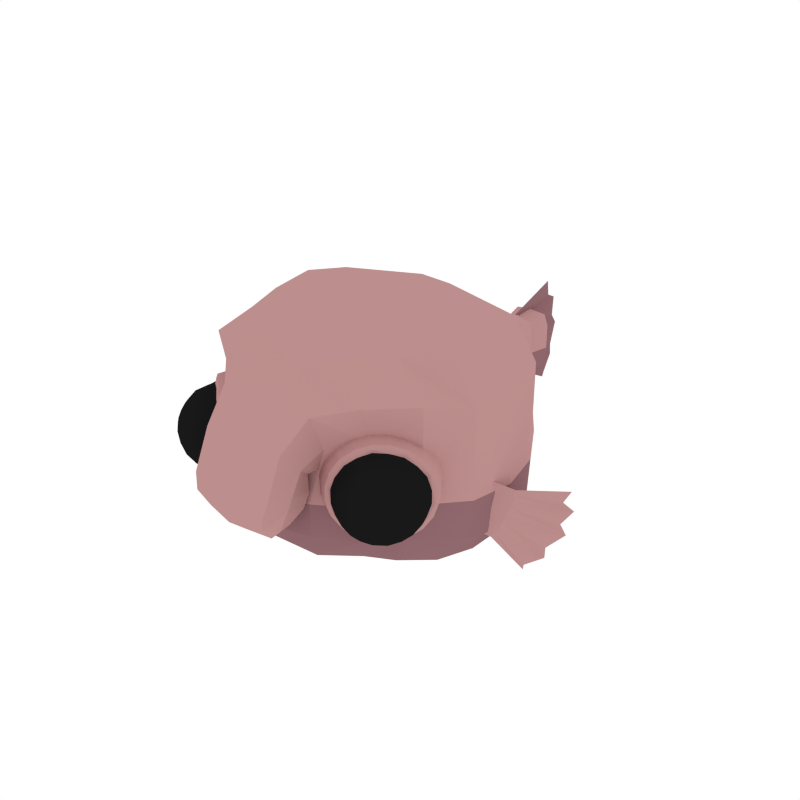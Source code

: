 # Source: Blobfish.blend  (saved by Blender 2.79.0; exported with 4.5.12 LTS)
import bpy
from mathutils import Matrix  # noqa: F401  (used for matrix-valued properties, if any)

bpy.ops.wm.read_factory_settings(use_empty=True)
scene = bpy.context.scene
scene.name = 'Scene'

# ---- collections
col_collection_1 = bpy.data.collections.new('Collection 1'); scene.collection.children.link(col_collection_1)

# ---- materials (node trees are filled in below, after node groups)
mat_blobfish_main = bpy.data.materials.new('Blobfish_Main')
mat_blobfish_main.alpha_threshold = 0.0
mat_blobfish_main.diffuse_color = (0.5029, 0.2703, 0.2649, 1.0)
mat_blobfish_main.roughness = 0.5
mat_blobfish_light = bpy.data.materials.new('Blobfish_Light')
mat_blobfish_light.alpha_threshold = 0.0
mat_blobfish_light.diffuse_color = (0.2794, 0.1424, 0.1571, 1.0)
mat_blobfish_light.roughness = 0.5
mat_blobfish_dark = bpy.data.materials.new('Blobfish_Dark')
mat_blobfish_dark.alpha_threshold = 0.0
mat_blobfish_dark.diffuse_color = (0.1373, 0.07184, 0.07889, 1.0)
mat_blobfish_dark.roughness = 0.5
mat_eyes = bpy.data.materials.new('Eyes')
mat_eyes.alpha_threshold = 0.0
mat_eyes.diffuse_color = (0.009965, 0.009965, 0.009965, 1.0)
mat_eyes.roughness = 0.5

# ---- material node trees

# ---- world
world_world = bpy.data.worlds.new('World'); scene.world = world_world
world_world.color = (1.0, 1.0, 1.0)
world_world.use_sun_shadow = False
world_world.sun_shadow_jitter_overblur = 0.0
world_world.cycles.sampling_method = 'NONE'
world_world.cycles.sample_map_resolution = 256

# ---- meshes
me_cube_026 = bpy.data.meshes.new('Cube.026')
me_cube_026.from_pydata([(0.5337, 1.113, -0.3223), (1.192, -0.4263, 0.6004), (0.7174, -1.121, 0.4553), (0.1423, 1.912, -0.1445), (1.144, 0.3946, 0.5735), (1.144, 0.3946, -0.5706), (0.1423, 1.912, 0.1445), (1.127, -0.4039, -0.5915), (0.5337, 1.113, 0.3223), (0.9195, 0.7794, -0.4732), (0.8581, 0.3705, -0.8911), (0.894, -0.4263, 1.047), (0.8844, -0.9067, -0.4338), (0.6515, -1.115, -0.5854), (0.6899, -1.197, 0.7383), (0.2205, 1.668, -0.189), (0.4003, 1.113, -0.564), (0.4003, 1.113, 0.564), (0.1774, 2.126, -0.1582), (0.1257, 1.914, 0.2529), (0.1257, 1.914, -0.2529), (0.8628, -0.4503, -0.8859), (0.8581, 0.3946, 1.003), (1.228, -0.01583, -0.6111), (0.9195, 0.7794, 0.474), (1.078, -0.9256, 0.7776), (0.4653, -1.322, 0.3886), (0.2205, 1.668, 0.189), (0.1774, 2.126, 0.1582), (1.228, -0.01583, 0.617), (1.144, 0.3946, 0.001485), (0.1423, 1.912, -7.876e-09), (0.7474, -1.077, 0.06899), (1.192, -0.4263, 0.004454), (0.5337, 1.113, 0.0), (0.817, -0.9187, -0.6563), (0.7689, -0.8227, 1.032), (0.6896, 0.7794, -0.8284), (0.6896, 0.7794, 0.8291), (0.4419, -1.443, 0.6886), (0.3786, -1.346, -0.5733), (0.1751, 1.676, -0.3307), (0.1751, 1.676, 0.3307), (0.1555, 2.096, -0.2769), (0.1555, 2.096, 0.2769), (0.9211, -0.03994, -0.9632), (0.9211, -0.01583, 1.078), (0.9195, 0.7794, 0.0003712), (0.9893, -0.8133, 0.07209), (0.3947, -1.314, 0.1833), (0.2205, 1.668, -7.876e-09), (0.1779, 2.129, -7.876e-09), (1.228, -0.01583, 0.002969), (0.4289, -1.531, 0.2877), (0.38, -1.694, 0.45), (0.3704, -1.407, 0.1825), (0.5337, 1.113, -0.1611), (0.1423, 1.912, -0.07227), (1.165, 0.3946, -0.1981), (0.7063, -1.16, -0.105), (1.181, -0.4151, -0.2039), (0.9406, 0.7794, -0.1674), (0.8844, -0.9067, -0.1365), (0.3581, -1.389, -0.09757), (0.2205, 1.668, -0.09449), (0.1776, 2.127, -0.07912), (1.249, -0.01583, -0.2106), (0.2352, 1.333, -0.2556), (0.2352, 1.333, 0.2556), (0.1467, 1.347, -0.4473), (0.1467, 1.347, 0.4473), (0.2352, 1.333, -7.876e-09), (0.2352, 1.333, -0.1278), (0.4352, -1.636, 0.1104), (0.3828, -1.841, 0.1156), (0.3732, -1.402, 0.01863), (0.3581, -1.389, -0.3948), (0.7063, -1.16, -0.4022), (0.35, -1.87, -0.01593), (0.4067, -1.665, -0.01299), (0.3404, -1.432, -0.1205), (0.2801, -1.81, -0.1569), (0.3367, -1.687, -0.2052), (0.2705, -1.516, -0.2497), (0.2542, -1.698, -0.29), (-0.5337, 1.113, -0.3223), (-1.192, -0.4263, 0.6004), (0.0, -1.148, -0.6546), (0.0, -0.4464, -1.043), (0.0, -0.4263, 1.196), (0.0, -1.186, 0.9208), (-0.7174, -1.121, 0.4553), (0.0, 1.896, 0.2891), (0.0, 1.113, -0.6445), (0.0, 1.113, 0.6445), (-0.1423, 1.912, -0.1445), (0.0, 1.896, -0.2891), (0.0, 0.3946, 1.146), (0.0, 0.3705, -1.034), (-1.144, 0.3946, 0.5735), (-1.144, 0.3946, -0.5706), (-0.1423, 1.912, 0.1445), (-1.127, -0.4039, -0.5915), (-0.5337, 1.113, 0.3223), (0.0, 0.7794, -0.9468), (0.0, 0.7794, 0.9475), (-0.9195, 0.7794, -0.4732), (-0.8581, 0.3705, -0.8911), (-0.894, -0.4263, 1.047), (-0.8844, -0.9067, -0.4338), (0.0, -0.853, -0.8351), (0.0, -0.8205, 1.159), (0.0, -1.407, -0.5325), (0.0, -1.481, 0.7713), (-0.6515, -1.115, -0.5854), (-0.6899, -1.197, 0.7383), (0.0, 1.681, -0.3779), (0.0, 1.681, 0.3779), (-0.2205, 1.668, -0.189), (-0.4003, 1.113, -0.564), (-0.4003, 1.113, 0.564), (0.0, 2.045, -0.3165), (0.0, 2.045, 0.3165), (-0.1774, 2.126, -0.1582), (-0.1257, 1.914, 0.2529), (-0.1257, 1.914, -0.2529), (-0.8628, -0.4503, -0.8859), (-0.8581, 0.3946, 1.003), (0.0, -0.01583, 1.231), (0.0, -0.03994, -1.117), (-1.228, -0.01583, -0.6111), (-0.9195, 0.7794, 0.474), (-1.078, -0.9256, 0.7776), (-0.4653, -1.322, 0.3886), (-0.2205, 1.668, 0.189), (-0.1774, 2.126, 0.1582), (0.0, 2.098, -0.2581), (-1.228, -0.01583, 0.617), (-1.144, 0.3946, 0.001485), (-0.1423, 1.912, -7.876e-09), (0.0, 2.129, -0.1607), (-0.7474, -1.077, 0.06899), (0.0, -1.435, -0.002788), (-1.192, -0.4263, 0.004454), (-0.5337, 1.113, 0.0), (-0.817, -0.9187, -0.6563), (-0.7689, -0.8227, 1.032), (-0.6896, 0.7794, -0.8284), (-0.6896, 0.7794, 0.8291), (-0.4419, -1.443, 0.6886), (-0.3786, -1.346, -0.5733), (-0.1751, 1.676, -0.3307), (-0.1751, 1.676, 0.3307), (-0.1555, 2.096, -0.2769), (-0.1555, 2.096, 0.2769), (0.0, 2.132, -0.001393), (0.0, 2.129, 0.1577), (-0.9211, -0.03994, -0.9632), (-0.9211, -0.01583, 1.078), (-0.9195, 0.7794, 0.0003712), (-0.9893, -0.8133, 0.07209), (-0.3947, -1.314, 0.1833), (-0.2205, 1.668, -7.876e-09), (-0.1779, 2.129, -7.876e-09), (0.0, 2.098, 0.2718), (-1.228, -0.01583, 0.002969), (0.0, -1.756, 0.4833), (-0.4289, -1.531, 0.2877), (0.0, -1.422, 0.09173), (-0.38, -1.694, 0.45), (-0.3704, -1.407, 0.1825), (-0.5337, 1.113, -0.1611), (-0.1423, 1.912, -0.07227), (-1.165, 0.3946, -0.1981), (-0.7063, -1.16, -0.105), (0.0, -1.456, -0.09722), (-1.181, -0.4151, -0.2039), (-0.9406, 0.7794, -0.1674), (-0.8844, -0.9067, -0.1365), (-0.3581, -1.389, -0.09757), (-0.2205, 1.668, -0.09449), (-0.1776, 2.127, -0.07912), (0.0, 2.131, -0.08104), (-1.249, -0.01583, -0.2106), (-0.2352, 1.333, -0.2556), (0.0, 1.37, -0.5112), (0.0, 1.37, 0.5112), (-0.2352, 1.333, 0.2556), (-0.1467, 1.347, -0.4473), (-0.1467, 1.347, 0.4473), (-0.2352, 1.333, -7.876e-09), (-0.2352, 1.333, -0.1278), (0.0, -1.912, 0.121), (-0.4352, -1.636, 0.1104), (0.0, -1.383, -0.02388), (-0.3828, -1.841, 0.1156), (-0.3732, -1.402, 0.01863), (-0.3581, -1.389, -0.3948), (0.0, -1.456, -0.3945), (-0.7063, -1.16, -0.4022), (-0.35, -1.87, -0.01593), (0.0, -1.94, -0.009335), (-0.4067, -1.665, -0.01299), (-0.3404, -1.432, -0.1205), (0.0, -1.415, -0.1633), (-0.2801, -1.81, -0.1569), (0.0, -1.88, -0.1588), (-0.3367, -1.687, -0.2052), (-0.2705, -1.516, -0.2497), (0.0, -1.504, -0.2607), (0.0, -1.702, -0.3167), (-0.2542, -1.698, -0.29), (-0.01362, 1.879, -0.2886), (-0.0127, 1.908, -0.1752), (-0.01138, 1.9, 0.006418), (-0.01008, 1.886, 0.1874), (-0.009264, 1.841, 0.3149), (0.01132, 2.359, -0.5305), (0.001395, 2.497, -0.3243), (-0.004546, 2.562, 0.006065), (0.00602, 2.486, 0.3051), (0.01902, 2.34, 0.517), (-0.009672, 1.864, 0.2512), (0.05389, 2.306, 0.3915), (-0.01072, 1.893, 0.09864), (0.04221, 2.417, 0.1389), (-0.01204, 1.904, -0.08441), (0.0398, 2.423, -0.1787), (-0.01317, 1.893, -0.2325), (0.04778, 2.321, -0.448), (1.12, -1.385, 0.1536), (1.223, -1.153, 0.1256), (1.018, -1.465, 0.1323), (1.001, -1.475, 0.00252), (1.092, -1.401, -0.05632), (1.206, -1.023, 0.1181), (0.982, -1.212, 0.4049), (0.6956, -1.436, 0.2144), (0.7429, -1.385, -0.1901), (1.059, -1.13, -0.2496), (1.151, -0.9825, 0.23), (0.853, -1.228, 0.4234), (0.6118, -1.412, 0.1164), (0.7604, -1.28, -0.2668), (1.093, -1.015, -0.1966), (0.9405, -1.148, -0.2954), (0.8894, -1.264, -0.2853), (0.6475, -1.389, -0.105), (0.6674, -1.452, 0.004493), (0.7039, -1.358, 0.3148), (0.8181, -1.343, 0.3704), (1.032, -1.096, 0.384), (1.133, -1.088, 0.3067), (1.178, -0.9666, 0.006778), (1.177, -1.039, -0.09853), (1.121, -1.225, -0.1844), (1.065, -1.338, -0.1649), (0.9517, -1.36, -0.22), (0.8611, -1.434, -0.1612), (0.884, -1.488, -0.04723), (0.7857, -1.501, 0.0334), (0.8031, -1.492, 0.1632), (0.9188, -1.468, 0.2123), (0.9256, -1.398, 0.3191), (1.194, -1.169, -0.09098), (1.212, -1.227, 0.02188), (1.165, -1.345, 0.03708), (1.027, -1.317, 0.3404), (1.121, -1.307, 0.255), (1.178, -1.193, 0.2422), (0.7263, -1.255, -0.2925), (0.591, -1.369, -0.1176), (0.9175, -1.1, -0.3298), (0.5632, -1.399, 0.1279), (0.8279, -1.197, 0.4647), (1.182, -0.898, 0.00699), (1.092, -0.9635, -0.2154), (1.019, -1.043, 0.4274), (1.154, -0.9282, 0.2525), (0.6537, -1.334, 0.3503), (1.057, -0.8803, -0.2443), (0.5694, -1.293, 0.3861), (1.127, -0.8409, 0.2771), (0.6503, -1.205, -0.3301), (0.9765, -0.9683, 0.4719), (0.8633, -1.032, -0.3718), (0.4686, -1.366, 0.1382), (1.158, -0.8073, 0.003521), (0.4995, -1.332, -0.1353), (0.7634, -1.141, 0.5135), (1.071, -1.43, 0.1493), (1.207, -1.178, 0.1844), (1.011, -1.265, 0.377), (1.222, -1.087, 0.1178), (1.163, -1.203, -0.1389), (1.008, -1.478, 0.06826), (0.75, -1.469, 0.1954), (1.047, -1.443, -0.03291), (0.799, -1.417, -0.176), (1.091, -1.182, -0.224), (1.183, -0.9958, 0.1738), (0.9181, -1.217, 0.4215), (0.6474, -1.426, 0.1703), (0.7449, -1.335, -0.2327), (1.076, -1.069, -0.2306), (0.9811, -1.364, 0.331), (1.15, -1.365, 0.09826), (1.158, -1.143, 0.2815), (1.194, -1.103, -0.09283), (1.135, -1.373, -0.01437), (0.7983, -1.504, 0.09829), (0.8691, -1.378, 0.347), (0.9109, -1.404, -0.1921), (0.7256, -1.483, 0.01317), (0.9261, -1.313, -0.2587), (1.14, -1.02, -0.1495), (1.144, -1.031, 0.275), (0.8302, -1.287, 0.403), (0.6323, -1.435, 0.05769), (0.8235, -1.27, -0.2838), (1.077, -0.9774, -0.2032), (0.7321, -1.252, -0.2758), (0.5784, -1.388, 0.1206), (0.8279, -1.198, 0.4381), (1.136, -0.944, 0.2381), (0.9139, -1.108, -0.3097), (1.004, -1.138, -0.2762), (0.9147, -1.209, -0.295), (0.6072, -1.361, -0.1104), (0.695, -1.391, -0.1522), (0.6551, -1.426, -0.04957), (0.6661, -1.328, 0.3292), (0.6974, -1.402, 0.2654), (0.762, -1.353, 0.3476), (1.009, -1.054, 0.4016), (1.008, -1.157, 0.3995), (1.088, -1.091, 0.3476), (1.162, -0.9185, 0.00671), (1.197, -0.9939, 0.06474), (1.182, -1.003, -0.04956), (1.097, -1.281, -0.1783), (1.082, -1.374, -0.1108), (1.008, -1.353, -0.1971), (0.8723, -1.465, -0.1089), (0.9461, -1.486, -0.0225), (0.8325, -1.5, -0.006207), (0.8586, -1.485, 0.1884), (0.9722, -1.471, 0.1721), (0.9232, -1.436, 0.2707), (1.207, -1.197, -0.03823), (1.223, -1.189, 0.07607), (1.192, -1.29, 0.02933), (1.075, -1.315, 0.3027), (1.124, -1.35, 0.2042), (1.155, -1.249, 0.2509), (1.099, -0.9417, -0.2302), (0.7099, -1.251, -0.3121), (0.5366, -1.405, 0.1349), (0.818, -1.19, 0.4932), (1.165, -0.9041, 0.2675), (0.9133, -1.087, -0.3519), (0.566, -1.373, -0.1262), (0.6328, -1.335, 0.3715), (1.021, -1.026, 0.4534), (1.195, -0.872, 0.006349), (0.8192, -1.179, -0.3311), (0.6473, -1.32, -0.2194), (0.5615, -1.397, 0.001838), (1.012, -1.025, -0.2906), (0.5945, -1.378, 0.2482), (0.7338, -1.272, 0.4255), (0.9262, -1.118, 0.466), (1.184, -0.9006, 0.133), (1.151, -0.9192, -0.1133), (1.098, -0.9767, 0.3543), (0.8237, -0.5677, -0.2962), (0.3512, -0.9443, -0.3958), (0.1403, -1.131, 0.1478), (0.4826, -0.8703, 0.5834), (0.9049, -0.522, 0.309), (0.5985, -0.7439, -0.4442), (0.1762, -1.092, -0.1697), (0.2574, -1.046, 0.4355), (0.7299, -0.67, 0.5351), (0.9407, -0.483, -0.008557), (1.123, -0.831, -0.1305), (0.9681, -0.9493, -0.328), (0.5035, -1.342, 0.2722), (0.6587, -1.224, 0.4698), (1.064, -0.895, 0.3905), (1.16, -0.8102, 0.144), (0.7538, -1.12, -0.3732), (0.5623, -1.278, -0.2488), (0.873, -1.053, 0.515), (0.4667, -1.363, -0.002219), (1.091, -1.429, 0.05334), (1.196, -1.085, 0.2124), (0.9247, -1.309, 0.3887), (0.7047, -1.476, 0.1088), (0.8402, -1.356, -0.2406), (1.144, -1.114, -0.1766), (1.035, -1.41, 0.2489), (1.194, -1.278, 0.1452), (1.096, -1.207, 0.3425), (1.225, -1.093, 0.009994), (1.164, -1.295, -0.08353), (0.9053, -1.508, 0.08429), (0.8072, -1.438, 0.2815), (0.985, -1.438, -0.1212), (0.7576, -1.465, -0.08857), (1.016, -1.252, -0.2564), (1.168, -0.9267, 0.1248), (1.136, -0.9442, -0.107), (0.9255, -1.131, 0.4369), (1.087, -0.9979, 0.3318), (0.6145, -1.375, 0.2321), (0.7456, -1.275, 0.399), (0.6643, -1.32, -0.2066), (0.5836, -1.392, 0.001656), (1.006, -1.044, -0.2729), (0.8251, -1.188, -0.3111), (1.197, -0.8748, 0.1404), (1.161, -0.8946, -0.1216), (0.9225, -1.106, 0.4945), (1.105, -0.9557, 0.3757), (0.5698, -1.382, 0.2629), (0.718, -1.269, 0.4514), (0.626, -1.321, -0.2345), (0.5347, -1.402, 0.0008701), (1.013, -1.008, -0.3101), (0.8088, -1.171, -0.3533), (0.943, -0.4864, 0.1545), (0.9002, -0.5105, -0.1641), (0.6097, -0.7682, 0.5851), (0.832, -0.5848, 0.4406), (0.1808, -1.104, 0.3034), (0.361, -0.9664, 0.5327), (0.2491, -1.029, -0.3014), (0.1381, -1.128, -0.01522), (0.7201, -0.6479, -0.3934), (0.4714, -0.846, -0.4458), (-1.101, -1.401, 0.1536), (-1.197, -1.166, 0.1256), (-1.003, -1.485, 0.1323), (-0.9855, -1.495, 0.00252), (-1.074, -1.418, -0.05632), (-1.176, -1.037, 0.1181), (-0.9579, -1.233, 0.4049), (-0.6789, -1.467, 0.2144), (-0.7245, -1.414, -0.1901), (-1.032, -1.148, -0.2496), (-1.119, -0.9982, 0.23), (-0.8295, -1.253, 0.4234), (-0.5943, -1.445, 0.1164), (-0.7386, -1.308, -0.2668), (-1.063, -1.032, -0.1966), (-0.9143, -1.17, -0.2954), (-0.867, -1.288, -0.2853), (-0.6293, -1.421, -0.105), (-0.6513, -1.483, 0.004493), (-0.6846, -1.388, 0.3148), (-0.7983, -1.369, 0.3704), (-1.004, -1.116, 0.384), (-1.105, -1.104, 0.3067), (-1.146, -0.9814, 0.006778), (-1.147, -1.054, -0.09853), (-1.097, -1.242, -0.1844), (-1.045, -1.357, -0.1649), (-0.9323, -1.382, -0.22), (-0.8443, -1.459, -0.1612), (-0.8688, -1.512, -0.04723), (-0.771, -1.529, 0.0334), (-0.7881, -1.518, 0.1632), (-0.903, -1.491, 0.2123), (-0.9075, -1.421, 0.3191), (-1.169, -1.183, -0.09098), (-1.188, -1.24, 0.02188), (-1.145, -1.36, 0.03708), (-1.006, -1.337, 0.3404), (-1.1, -1.323, 0.255), (-1.153, -1.208, 0.2422), (-0.7036, -1.284, -0.2925), (-0.5721, -1.403, -0.1176), (-0.8898, -1.123, -0.3298), (-0.5454, -1.434, 0.1279), (-0.8033, -1.223, 0.4647), (-1.148, -0.9127, 0.00699), (-1.059, -0.9811, -0.2154), (-0.9894, -1.062, 0.4274), (-1.121, -0.9438, 0.2525), (-0.6337, -1.365, 0.3503), (-1.022, -0.899, -0.2443), (-0.5481, -1.327, 0.3861), (-1.091, -0.8574, 0.2771), (-0.6261, -1.236, -0.3301), (-0.9445, -0.9897, 0.4719), (-0.8334, -1.057, -0.3718), (-0.4497, -1.403, 0.1382), (-1.121, -0.8228, 0.003521), (-0.4795, -1.369, -0.1353), (-0.7371, -1.169, 0.5135), (-1.054, -1.448, 0.1493), (-1.181, -1.192, 0.1844), (-0.989, -1.285, 0.377), (-1.194, -1.1, 0.1178), (-1.139, -1.218, -0.1389), (-0.9923, -1.498, 0.06826), (-0.7343, -1.497, 0.1954), (-1.03, -1.462, -0.03291), (-0.7816, -1.444, -0.176), (-1.065, -1.199, -0.224), (-1.152, -1.01, 0.1738), (-0.8942, -1.24, 0.4215), (-0.6304, -1.458, 0.1703), (-0.7249, -1.363, -0.2327), (-1.047, -1.087, -0.2306), (-0.9619, -1.385, 0.331), (-1.131, -1.38, 0.09826), (-1.132, -1.159, 0.2815), (-1.166, -1.117, -0.09283), (-1.116, -1.389, -0.01437), (-0.7837, -1.531, 0.09829), (-0.8504, -1.403, 0.347), (-0.8931, -1.427, -0.1921), (-0.7103, -1.512, 0.01317), (-0.9053, -1.335, -0.2587), (-1.109, -1.036, -0.1495), (-1.114, -1.046, 0.275), (-0.8086, -1.313, 0.403), (-0.6156, -1.467, 0.05769), (-0.8013, -1.296, -0.2838), (-1.045, -0.9955, -0.2032), (-0.7094, -1.281, -0.2758), (-0.5602, -1.422, 0.1206), (-0.8034, -1.224, 0.4381), (-1.103, -0.9602, 0.2381), (-0.8864, -1.131, -0.3097), (-0.9774, -1.159, -0.2762), (-0.8905, -1.233, -0.295), (-0.588, -1.394, -0.1104), (-0.6768, -1.421, -0.1522), (-0.6381, -1.457, -0.04957), (-0.6459, -1.359, 0.3292), (-0.6796, -1.432, 0.2654), (-0.7426, -1.381, 0.3476), (-0.9801, -1.075, 0.4016), (-0.982, -1.177, 0.3995), (-1.06, -1.109, 0.3476), (-1.129, -0.9338, 0.00671), (-1.166, -1.008, 0.06474), (-1.151, -1.017, -0.04956), (-1.075, -1.299, -0.1783), (-1.063, -1.392, -0.1108), (-0.9885, -1.373, -0.1971), (-0.8564, -1.489, -0.1089), (-0.9309, -1.508, -0.0225), (-0.8177, -1.526, -0.006207), (-0.8434, -1.51, 0.1884), (-0.9565, -1.492, 0.1721), (-0.9064, -1.459, 0.2707), (-1.183, -1.211, -0.03823), (-1.198, -1.202, 0.07607), (-1.17, -1.304, 0.02933), (-1.054, -1.333, 0.3027), (-1.104, -1.367, 0.2042), (-1.132, -1.264, 0.2509), (-1.066, -0.9591, -0.2302), (-0.6872, -1.281, -0.3121), (-0.5189, -1.44, 0.1349), (-0.7932, -1.217, 0.4932), (-1.131, -0.9193, 0.2675), (-0.8852, -1.11, -0.3519), (-0.5473, -1.407, -0.1262), (-0.6128, -1.368, 0.3715), (-0.9912, -1.046, 0.4534), (-1.159, -0.8863, 0.006349), (-0.7941, -1.205, -0.3311), (-0.6269, -1.352, -0.2194), (-0.5436, -1.431, 0.001838), (-0.9813, -1.046, -0.2906), (-0.576, -1.411, 0.2482), (-0.7118, -1.301, 0.4255), (-0.899, -1.141, 0.466), (-1.15, -0.9153, 0.133), (-1.117, -0.935, -0.1133), (-1.066, -0.9941, 0.3543), (-0.7731, -0.5818, -0.2581), (-0.3476, -0.9321, -0.3473), (-0.1583, -1.105, 0.1396), (-0.4669, -0.8622, 0.5298), (-0.8469, -0.5386, 0.284), (-0.5702, -0.7459, -0.3906), (-0.1903, -1.069, -0.1448), (-0.264, -1.026, 0.3973), (-0.6895, -0.676, 0.4865), (-0.8788, -0.5027, -0.0004008), (-1.087, -0.8476, -0.1305), (-0.9354, -0.9709, -0.328), (-0.4838, -1.379, 0.2722), (-0.6351, -1.255, 0.4698), (-1.03, -0.9135, 0.3905), (-1.123, -0.8257, 0.144), (-0.7268, -1.149, -0.3732), (-0.5405, -1.313, -0.2488), (-0.8437, -1.078, 0.515), (-0.4477, -1.4, -0.002219), (-1.074, -1.447, 0.05334), (-1.168, -1.099, 0.2124), (-0.9037, -1.332, 0.3887), (-0.6893, -1.506, 0.1088), (-0.8208, -1.382, -0.2406), (-1.116, -1.13, -0.1766), (-1.017, -1.429, 0.2489), (-1.172, -1.292, 0.1452), (-1.072, -1.225, 0.3425), (-1.197, -1.106, 0.009994), (-1.142, -1.311, -0.08353), (-0.8908, -1.532, 0.08429), (-0.7905, -1.464, 0.2815), (-0.9682, -1.459, -0.1212), (-0.7418, -1.494, -0.08857), (-0.993, -1.272, -0.2564), (-1.134, -0.9419, 0.1248), (-1.104, -0.9604, -0.107), (-0.8988, -1.154, 0.4369), (-1.056, -1.016, 0.3318), (-0.5958, -1.408, 0.2321), (-0.7236, -1.303, 0.399), (-0.6439, -1.352, -0.2066), (-0.5655, -1.426, 0.001656), (-0.9765, -1.064, -0.2729), (-0.8003, -1.214, -0.3111), (-1.161, -0.889, 0.1404), (-1.127, -0.91, -0.1216), (-0.895, -1.13, 0.4945), (-1.073, -0.9729, 0.3757), (-0.5514, -1.417, 0.2629), (-0.6958, -1.299, 0.4514), (-0.6056, -1.354, -0.2345), (-0.517, -1.438, 0.0008701), (-0.9825, -1.028, -0.3101), (-0.7834, -1.197, -0.3533), (-0.881, -0.5057, 0.1456), (-0.8422, -0.5284, -0.1397), (-0.5813, -0.7672, 0.5313), (-0.7814, -0.5969, 0.4019), (-0.1949, -1.08, 0.279), (-0.3574, -0.9516, 0.4843), (-0.2558, -1.011, -0.2627), (-0.1561, -1.102, -0.006369), (-0.6798, -0.6564, -0.3451), (-0.4558, -0.8408, -0.3921), (1.202, -0.1912, -0.6464), (1.252, -0.1555, -0.5717), (1.302, -0.1282, -0.4337), (1.348, -0.1045, -0.2938), (1.362, -0.1063, -0.1838), (1.397, 0.009612, -0.9893), (1.524, 0.1268, -0.8809), (1.651, 0.224, -0.6555), (1.705, 0.2298, -0.4076), (1.698, 0.1812, -0.2017), (0.9105, -0.363, -0.4762), (0.9603, -0.3313, -0.3695), (1.009, -0.3056, -0.2292), (1.039, -0.2949, -0.1057), (1.046, -0.2958, -0.05067), (1.032, -0.294, -0.1607), (0.9853, -0.3177, -0.3005), (0.9354, -0.345, -0.4386), (0.8861, -0.3807, -0.5132), (1.355, -0.1054, -0.2388), (1.663, 0.12, -0.2869), (1.325, -0.1161, -0.3624), (1.64, 0.1414, -0.5114), (1.277, -0.1419, -0.5027), (1.549, 0.08984, -0.7504), (1.227, -0.1735, -0.6094), (1.421, -0.01795, -0.9178), (-1.202, -0.1912, -0.6464), (-1.252, -0.1555, -0.5717), (-1.302, -0.1282, -0.4337), (-1.348, -0.1045, -0.2938), (-1.362, -0.1063, -0.1838), (-1.397, 0.009612, -0.9893), (-1.524, 0.1268, -0.8809), (-1.651, 0.224, -0.6555), (-1.705, 0.2298, -0.4076), (-1.698, 0.1812, -0.2017), (-0.9105, -0.363, -0.4762), (-0.9603, -0.3313, -0.3695), (-1.009, -0.3056, -0.2292), (-1.039, -0.2949, -0.1057), (-1.046, -0.2958, -0.05067), (-1.032, -0.294, -0.1607), (-0.9853, -0.3177, -0.3005), (-0.9354, -0.345, -0.4386), (-0.8861, -0.3807, -0.5132), (-1.355, -0.1054, -0.2388), (-1.663, 0.12, -0.2869), (-1.325, -0.1161, -0.3624), (-1.64, 0.1414, -0.5114), (-1.277, -0.1419, -0.5027), (-1.549, 0.08984, -0.7504), (-1.227, -0.1735, -0.6094), (-1.421, -0.01795, -0.9178), (1.118, -0.2366, -0.4361), (1.143, -0.2229, -0.3671), (1.167, -0.2109, -0.2958), (1.094, -0.2503, -0.5052), (1.204, -0.2011, -0.1173), (1.069, -0.2683, -0.5428), (1.044, -0.2859, -0.5798), (1.197, -0.2002, -0.1723), (1.19, -0.1993, -0.2273)], [], [(56, 34, 47, 61), (0, 9, 37, 16), (67, 69, 41, 15), (72, 64, 50, 71), (1, 33, 52, 29), (1, 29, 46, 11), (1, 11, 36, 25), (1, 25, 48, 33), (87, 110, 35, 13), (87, 13, 40, 112), (88, 129, 45, 21), (88, 21, 35, 110), (89, 11, 46, 128), (89, 111, 36, 11), (90, 14, 36, 111), (90, 113, 39, 14), (2, 32, 48, 25), (2, 25, 14), (2, 14, 39, 26), (2, 26, 49, 32), (92, 117, 42, 19), (92, 19, 44, 122), (93, 16, 37, 104), (185, 116, 41, 69), (94, 105, 38, 17), (186, 70, 42, 117), (57, 31, 50, 64), (3, 15, 41, 20), (3, 20, 43, 18), (57, 65, 51, 31), (96, 20, 41, 116), (96, 121, 43, 20), (136, 43, 121), (65, 182, 155, 51), (51, 155, 156, 28), (97, 22, 38, 105), (97, 128, 46, 22), (98, 104, 37, 10), (98, 10, 45, 129), (4, 30, 47, 24), (4, 24, 38, 22), (4, 22, 46, 29), (4, 29, 52, 30), (5, 10, 37, 9), (58, 61, 47, 30), (58, 30, 52, 66), (5, 23, 45, 10), (6, 19, 42, 27), (6, 27, 50, 31), (6, 31, 51, 28), (6, 28, 44, 19), (28, 156, 164, 44), (44, 164, 122), (43, 136, 140, 18), (59, 62, 48, 32), (59, 32, 49, 63), (175, 63, 49, 142), (7, 21, 45, 23), (60, 66, 52, 33), (60, 33, 48, 62), (7, 12, 35, 21), (8, 17, 38, 24), (8, 24, 47, 34), (68, 71, 50, 27), (68, 27, 42, 70), (142, 49, 55, 168), (26, 39, 54, 53), (49, 26, 53, 55), (39, 113, 166, 54), (7, 60, 62, 12), (7, 23, 66, 60), (5, 58, 66, 23), (5, 9, 61, 58), (18, 140, 182, 65), (3, 18, 65, 57), (3, 57, 64, 15), (67, 15, 64, 72), (0, 56, 61, 9), (0, 67, 72, 56), (8, 68, 70, 17), (8, 34, 71, 68), (94, 17, 70, 186), (93, 185, 69, 16), (56, 72, 71, 34), (0, 16, 69, 67), (53, 54, 74, 73), (55, 53, 73, 75), (54, 166, 192, 74), (168, 55, 75, 194), (73, 74, 78, 79), (194, 75, 80, 204), (74, 192, 201, 78), (75, 73, 79, 80), (63, 175, 198, 76), (59, 63, 76, 77), (62, 59, 77, 12), (14, 25, 36), (12, 77, 13, 35), (40, 13, 77, 76), (112, 40, 76, 198), (79, 78, 81, 82), (80, 79, 82, 83), (78, 201, 206, 81), (204, 80, 83, 209), (81, 84, 82), (83, 84, 210, 209), (210, 84, 81, 206), (82, 84, 83), (171, 177, 159, 144), (85, 119, 147, 106), (184, 118, 151, 188), (191, 190, 162, 180), (86, 137, 165, 143), (86, 108, 158, 137), (86, 132, 146, 108), (86, 143, 160, 132), (87, 114, 145, 110), (87, 112, 150, 114), (88, 126, 157, 129), (88, 110, 145, 126), (89, 128, 158, 108), (89, 108, 146, 111), (90, 111, 146, 115), (90, 115, 149, 113), (91, 132, 160, 141), (91, 115, 132), (91, 133, 149, 115), (91, 141, 161, 133), (92, 124, 152, 117), (92, 122, 154, 124), (93, 104, 147, 119), (185, 188, 151, 116), (94, 120, 148, 105), (186, 117, 152, 189), (172, 180, 162, 139), (95, 125, 151, 118), (95, 123, 153, 125), (172, 139, 163, 181), (96, 116, 151, 125), (96, 125, 153, 121), (136, 121, 153), (181, 163, 155, 182), (163, 135, 156, 155), (97, 105, 148, 127), (97, 127, 158, 128), (98, 107, 147, 104), (98, 129, 157, 107), (99, 131, 159, 138), (99, 127, 148, 131), (99, 137, 158, 127), (99, 138, 165, 137), (100, 106, 147, 107), (173, 138, 159, 177), (173, 183, 165, 138), (100, 107, 157, 130), (101, 134, 152, 124), (101, 139, 162, 134), (101, 135, 163, 139), (101, 124, 154, 135), (135, 154, 164, 156), (154, 122, 164), (153, 123, 140, 136), (174, 141, 160, 178), (174, 179, 161, 141), (175, 142, 161, 179), (102, 130, 157, 126), (176, 143, 165, 183), (176, 178, 160, 143), (102, 126, 145, 109), (103, 131, 148, 120), (103, 144, 159, 131), (187, 134, 162, 190), (187, 189, 152, 134), (142, 168, 170, 161), (133, 167, 169, 149), (161, 170, 167, 133), (149, 169, 166, 113), (102, 109, 178, 176), (102, 176, 183, 130), (100, 130, 183, 173), (100, 173, 177, 106), (123, 181, 182, 140), (95, 172, 181, 123), (95, 118, 180, 172), (184, 191, 180, 118), (85, 106, 177, 171), (85, 171, 191, 184), (103, 120, 189, 187), (103, 187, 190, 144), (94, 186, 189, 120), (93, 119, 188, 185), (171, 144, 190, 191), (85, 184, 188, 119), (167, 193, 195, 169), (170, 196, 193, 167), (169, 195, 192, 166), (168, 194, 196, 170), (193, 202, 200, 195), (194, 204, 203, 196), (195, 200, 201, 192), (196, 203, 202, 193), (179, 197, 198, 175), (174, 199, 197, 179), (178, 109, 199, 174), (115, 146, 132), (109, 145, 114, 199), (150, 197, 199, 114), (112, 198, 197, 150), (202, 207, 205, 200), (203, 208, 207, 202), (200, 205, 206, 201), (204, 209, 208, 203), (205, 207, 211), (208, 209, 210, 211), (210, 206, 205, 211), (207, 208, 211), (224, 214, 219, 225), (228, 212, 217, 229), (222, 215, 220, 223), (226, 213, 218, 227), (216, 222, 223, 221), (215, 224, 225, 220), (214, 226, 227, 219), (213, 228, 229, 218), (230, 290, 395, 306), (230, 306, 402, 353), (230, 353, 401, 290), (231, 293, 396, 291), (231, 291, 402, 350), (231, 350, 404, 293), (232, 295, 395, 290), (232, 290, 401, 347), (232, 347, 406, 295), (233, 297, 395, 295), (233, 295, 406, 344), (233, 344, 408, 297), (234, 309, 395, 297), (234, 297, 408, 341), (234, 341, 405, 309), (235, 300, 396, 293), (235, 293, 404, 338), (235, 338, 411, 300), (236, 301, 397, 292), (236, 292, 403, 335), (236, 335, 413, 301), (237, 302, 398, 296), (237, 296, 407, 332), (237, 332, 415, 302), (238, 303, 399, 298), (238, 298, 409, 329), (238, 329, 417, 303), (239, 304, 400, 299), (239, 299, 410, 326), (239, 326, 419, 304), (240, 316, 396, 300), (240, 300, 411, 324), (240, 324, 414, 316), (241, 317, 397, 301), (241, 301, 413, 323), (241, 323, 416, 317), (242, 318, 398, 302), (242, 302, 415, 322), (242, 322, 418, 318), (243, 319, 399, 303), (243, 303, 417, 321), (243, 321, 420, 319), (244, 315, 400, 304), (244, 304, 419, 320), (244, 320, 412, 315), (245, 325, 419, 326), (245, 326, 410, 327), (245, 327, 420, 325), (246, 327, 410, 314), (246, 314, 399, 319), (246, 319, 420, 327), (247, 328, 417, 329), (247, 329, 409, 330), (247, 330, 418, 328), (248, 330, 409, 313), (248, 313, 398, 318), (248, 318, 418, 330), (249, 331, 415, 332), (249, 332, 407, 333), (249, 333, 416, 331), (250, 333, 407, 311), (250, 311, 397, 317), (250, 317, 416, 333), (251, 334, 413, 335), (251, 335, 403, 336), (251, 336, 414, 334), (252, 336, 403, 307), (252, 307, 396, 316), (252, 316, 414, 336), (253, 337, 411, 338), (253, 338, 404, 339), (253, 339, 412, 337), (254, 339, 404, 308), (254, 308, 400, 315), (254, 315, 412, 339), (255, 294, 405, 340), (255, 340, 410, 299), (255, 299, 400, 294), (256, 340, 405, 341), (256, 341, 408, 342), (256, 342, 410, 340), (257, 342, 408, 312), (257, 312, 399, 314), (257, 314, 410, 342), (258, 312, 408, 343), (258, 343, 409, 298), (258, 298, 399, 312), (259, 343, 408, 344), (259, 344, 406, 345), (259, 345, 409, 343), (260, 345, 406, 310), (260, 310, 398, 313), (260, 313, 409, 345), (261, 310, 406, 346), (261, 346, 407, 296), (261, 296, 398, 310), (262, 346, 406, 347), (262, 347, 401, 348), (262, 348, 407, 346), (263, 348, 401, 305), (263, 305, 397, 311), (263, 311, 407, 348), (264, 308, 404, 349), (264, 349, 405, 294), (264, 294, 400, 308), (265, 349, 404, 350), (265, 350, 402, 351), (265, 351, 405, 349), (266, 351, 402, 306), (266, 306, 395, 309), (266, 309, 405, 351), (267, 305, 401, 352), (267, 352, 403, 292), (267, 292, 397, 305), (268, 352, 401, 353), (268, 353, 402, 354), (268, 354, 403, 352), (269, 354, 402, 291), (269, 291, 396, 307), (269, 307, 403, 354), (270, 365, 420, 321), (270, 321, 417, 366), (270, 366, 427, 356), (270, 356, 430, 365), (271, 366, 417, 328), (271, 328, 418, 367), (271, 367, 428, 361), (271, 361, 427, 366), (272, 368, 419, 325), (272, 325, 420, 365), (272, 365, 430, 360), (272, 360, 429, 368), (273, 367, 418, 322), (273, 322, 415, 369), (273, 369, 425, 357), (273, 357, 428, 367), (274, 370, 416, 323), (274, 323, 413, 371), (274, 371, 423, 358), (274, 358, 426, 370), (275, 372, 411, 337), (275, 337, 412, 373), (275, 373, 422, 364), (275, 364, 421, 372), (276, 373, 412, 320), (276, 320, 419, 368), (276, 368, 429, 355), (276, 355, 422, 373), (277, 371, 413, 334), (277, 334, 414, 374), (277, 374, 424, 363), (277, 363, 423, 371), (278, 374, 414, 324), (278, 324, 411, 372), (278, 372, 421, 359), (278, 359, 424, 374), (279, 369, 415, 331), (279, 331, 416, 370), (279, 370, 426, 362), (279, 362, 425, 369), (280, 385, 422, 355), (280, 355, 429, 386), (280, 386, 439, 375), (280, 375, 432, 385), (281, 387, 425, 362), (281, 362, 426, 388), (281, 388, 436, 382), (281, 382, 435, 387), (282, 389, 424, 359), (282, 359, 421, 390), (282, 390, 431, 379), (282, 379, 434, 389), (283, 391, 430, 356), (283, 356, 427, 392), (283, 392, 437, 376), (283, 376, 440, 391), (284, 393, 423, 363), (284, 363, 424, 389), (284, 389, 434, 383), (284, 383, 433, 393), (285, 386, 429, 360), (285, 360, 430, 391), (285, 391, 440, 380), (285, 380, 439, 386), (286, 394, 428, 357), (286, 357, 425, 387), (286, 387, 435, 377), (286, 377, 438, 394), (287, 390, 421, 364), (287, 364, 422, 385), (287, 385, 432, 384), (287, 384, 431, 390), (288, 392, 427, 361), (288, 361, 428, 394), (288, 394, 438, 381), (288, 381, 437, 392), (289, 388, 426, 358), (289, 358, 423, 393), (289, 393, 433, 378), (289, 378, 436, 388), (441, 517, 606, 501), (441, 564, 613, 517), (441, 501, 612, 564), (442, 502, 607, 504), (442, 561, 613, 502), (442, 504, 615, 561), (443, 501, 606, 506), (443, 558, 612, 501), (443, 506, 617, 558), (444, 506, 606, 508), (444, 555, 617, 506), (444, 508, 619, 555), (445, 508, 606, 520), (445, 552, 619, 508), (445, 520, 616, 552), (446, 504, 607, 511), (446, 549, 615, 504), (446, 511, 622, 549), (447, 503, 608, 512), (447, 546, 614, 503), (447, 512, 624, 546), (448, 507, 609, 513), (448, 543, 618, 507), (448, 513, 626, 543), (449, 509, 610, 514), (449, 540, 620, 509), (449, 514, 628, 540), (450, 510, 611, 515), (450, 537, 621, 510), (450, 515, 630, 537), (451, 511, 607, 527), (451, 535, 622, 511), (451, 527, 625, 535), (452, 512, 608, 528), (452, 534, 624, 512), (452, 528, 627, 534), (453, 513, 609, 529), (453, 533, 626, 513), (453, 529, 629, 533), (454, 514, 610, 530), (454, 532, 628, 514), (454, 530, 631, 532), (455, 515, 611, 526), (455, 531, 630, 515), (455, 526, 623, 531), (456, 537, 630, 536), (456, 538, 621, 537), (456, 536, 631, 538), (457, 525, 621, 538), (457, 530, 610, 525), (457, 538, 631, 530), (458, 540, 628, 539), (458, 541, 620, 540), (458, 539, 629, 541), (459, 524, 620, 541), (459, 529, 609, 524), (459, 541, 629, 529), (460, 543, 626, 542), (460, 544, 618, 543), (460, 542, 627, 544), (461, 522, 618, 544), (461, 528, 608, 522), (461, 544, 627, 528), (462, 546, 624, 545), (462, 547, 614, 546), (462, 545, 625, 547), (463, 518, 614, 547), (463, 527, 607, 518), (463, 547, 625, 527), (464, 549, 622, 548), (464, 550, 615, 549), (464, 548, 623, 550), (465, 519, 615, 550), (465, 526, 611, 519), (465, 550, 623, 526), (466, 551, 616, 505), (466, 510, 621, 551), (466, 505, 611, 510), (467, 552, 616, 551), (467, 553, 619, 552), (467, 551, 621, 553), (468, 523, 619, 553), (468, 525, 610, 523), (468, 553, 621, 525), (469, 554, 619, 523), (469, 509, 620, 554), (469, 523, 610, 509), (470, 555, 619, 554), (470, 556, 617, 555), (470, 554, 620, 556), (471, 521, 617, 556), (471, 524, 609, 521), (471, 556, 620, 524), (472, 557, 617, 521), (472, 507, 618, 557), (472, 521, 609, 507), (473, 558, 617, 557), (473, 559, 612, 558), (473, 557, 618, 559), (474, 516, 612, 559), (474, 522, 608, 516), (474, 559, 618, 522), (475, 560, 615, 519), (475, 505, 616, 560), (475, 519, 611, 505), (476, 561, 615, 560), (476, 562, 613, 561), (476, 560, 616, 562), (477, 517, 613, 562), (477, 520, 606, 517), (477, 562, 616, 520), (478, 563, 612, 516), (478, 503, 614, 563), (478, 516, 608, 503), (479, 564, 612, 563), (479, 565, 613, 564), (479, 563, 614, 565), (480, 502, 613, 565), (480, 518, 607, 502), (480, 565, 614, 518), (481, 532, 631, 576), (481, 577, 628, 532), (481, 567, 638, 577), (481, 576, 641, 567), (482, 539, 628, 577), (482, 578, 629, 539), (482, 572, 639, 578), (482, 577, 638, 572), (483, 536, 630, 579), (483, 576, 631, 536), (483, 571, 641, 576), (483, 579, 640, 571), (484, 533, 629, 578), (484, 580, 626, 533), (484, 568, 636, 580), (484, 578, 639, 568), (485, 534, 627, 581), (485, 582, 624, 534), (485, 569, 634, 582), (485, 581, 637, 569), (486, 548, 622, 583), (486, 584, 623, 548), (486, 575, 633, 584), (486, 583, 632, 575), (487, 531, 623, 584), (487, 579, 630, 531), (487, 566, 640, 579), (487, 584, 633, 566), (488, 545, 624, 582), (488, 585, 625, 545), (488, 574, 635, 585), (488, 582, 634, 574), (489, 535, 625, 585), (489, 583, 622, 535), (489, 570, 632, 583), (489, 585, 635, 570), (490, 542, 626, 580), (490, 581, 627, 542), (490, 573, 637, 581), (490, 580, 636, 573), (491, 566, 633, 596), (491, 597, 640, 566), (491, 586, 650, 597), (491, 596, 643, 586), (492, 573, 636, 598), (492, 599, 637, 573), (492, 593, 647, 599), (492, 598, 646, 593), (493, 570, 635, 600), (493, 601, 632, 570), (493, 590, 642, 601), (493, 600, 645, 590), (494, 567, 641, 602), (494, 603, 638, 567), (494, 587, 648, 603), (494, 602, 651, 587), (495, 574, 634, 604), (495, 600, 635, 574), (495, 594, 645, 600), (495, 604, 644, 594), (496, 571, 640, 597), (496, 602, 641, 571), (496, 591, 651, 602), (496, 597, 650, 591), (497, 568, 639, 605), (497, 598, 636, 568), (497, 588, 646, 598), (497, 605, 649, 588), (498, 575, 632, 601), (498, 596, 633, 575), (498, 595, 643, 596), (498, 601, 642, 595), (499, 572, 638, 603), (499, 605, 639, 572), (499, 592, 649, 605), (499, 603, 648, 592), (500, 569, 637, 599), (500, 604, 634, 569), (500, 589, 644, 604), (500, 599, 647, 589), (713, 710, 666, 665), (711, 709, 669, 662), (714, 713, 665, 667), (709, 706, 663, 669), (712, 711, 662, 670), (707, 708, 664, 668), (708, 714, 667, 664), (673, 654, 659, 674), (677, 652, 657, 678), (671, 655, 660, 672), (675, 653, 658, 676), (706, 707, 668, 663), (656, 671, 672, 661), (655, 673, 674, 660), (654, 675, 676, 659), (653, 677, 678, 658), (698, 692, 693, 683), (704, 689, 696, 680), (682, 694, 692, 698), (680, 696, 690, 702), (679, 697, 689, 704), (681, 695, 691, 700), (700, 691, 694, 682), (700, 701, 686, 681), (704, 705, 684, 679), (698, 699, 687, 682), (702, 703, 685, 680), (702, 690, 695, 681), (683, 688, 699, 698), (682, 687, 701, 700), (681, 686, 703, 702), (680, 685, 705, 704), (675, 654, 707, 706), (673, 655, 714, 708), (654, 673, 708, 707), (652, 677, 711, 712), (653, 675, 706, 709), (655, 671, 713, 714), (677, 653, 709, 711), (671, 656, 710, 713)])
me_cube_026.polygons.foreach_set('use_smooth', [0, 0, 0, 0, 0, 0, 0, 0, 0, 0, 0, 0, 0, 0, 0, 0, 0, 0, 0, 0, 0, 0, 0, 0, 0, 0, 0, 0, 0, 0, 0, 0, 0, 0, 0, 0, 0, 0, 0, 0, 0, 0, 0, 0, 0, 0, 0, 0, 0, 0, 0, 0, 0, 0, 0, 0, 0, 0, 0, 0, 0, 0, 0, 0, 0, 0, 0, 0, 0, 0, 0, 0, 0, 0, 0, 0, 0, 0, 0, 0, 0, 0, 0, 0, 0, 0, 0, 0, 0, 0, 0, 0, 0, 0, 0, 0, 0, 0, 0, 0, 0, 0, 0, 0, 0, 0, 0, 0, 0, 0, 0, 0, 0, 0, 0, 0, 0, 0, 0, 0, 0, 0, 0, 0, 0, 0, 0, 0, 0, 0, 0, 0, 0, 0, 0, 0, 0, 0, 0, 0, 0, 0, 0, 0, 0, 0, 0, 0, 0, 0, 0, 0, 0, 0, 0, 0, 0, 0, 0, 0, 0, 0, 0, 0, 0, 0, 0, 0, 0, 0, 0, 0, 0, 0, 0, 0, 0, 0, 0, 0, 0, 0, 0, 0, 0, 0, 0, 0, 0, 0, 0, 0, 0, 0, 0, 0, 0, 0, 0, 0, 0, 0, 0, 0, 0, 0, 0, 0, 0, 0, 0, 0, 0, 0, 0, 0, 0, 0, 0, 0, 0, 0, 0, 0, 1, 1, 1, 1, 1, 1, 1, 1, 1, 1, 1, 1, 1, 1, 1, 1, 1, 1, 1, 1, 1, 1, 1, 1, 1, 1, 1, 1, 1, 1, 1, 1, 1, 1, 1, 1, 1, 1, 1, 1, 1, 1, 1, 1, 1, 1, 1, 1, 1, 1, 1, 1, 1, 1, 1, 1, 1, 1, 1, 1, 1, 1, 1, 1, 1, 1, 1, 1, 1, 1, 1, 1, 1, 1, 1, 1, 1, 1, 1, 1, 1, 1, 1, 1, 1, 1, 1, 1, 1, 1, 1, 1, 1, 1, 1, 1, 1, 1, 1, 1, 1, 1, 1, 1, 1, 1, 1, 1, 1, 1, 1, 1, 1, 1, 1, 1, 1, 1, 1, 1, 0, 0, 0, 0, 0, 0, 0, 0, 0, 0, 0, 0, 0, 0, 0, 0, 0, 0, 0, 0, 0, 0, 0, 0, 0, 0, 0, 0, 0, 0, 0, 0, 0, 0, 0, 0, 0, 0, 0, 0, 0, 0, 0, 0, 0, 0, 0, 0, 0, 0, 0, 0, 0, 0, 0, 0, 0, 0, 0, 0, 0, 0, 0, 0, 0, 0, 0, 0, 0, 0, 0, 0, 0, 0, 0, 0, 0, 0, 0, 0, 1, 1, 1, 1, 1, 1, 1, 1, 1, 1, 1, 1, 1, 1, 1, 1, 1, 1, 1, 1, 1, 1, 1, 1, 1, 1, 1, 1, 1, 1, 1, 1, 1, 1, 1, 1, 1, 1, 1, 1, 1, 1, 1, 1, 1, 1, 1, 1, 1, 1, 1, 1, 1, 1, 1, 1, 1, 1, 1, 1, 1, 1, 1, 1, 1, 1, 1, 1, 1, 1, 1, 1, 1, 1, 1, 1, 1, 1, 1, 1, 1, 1, 1, 1, 1, 1, 1, 1, 1, 1, 1, 1, 1, 1, 1, 1, 1, 1, 1, 1, 1, 1, 1, 1, 1, 1, 1, 1, 1, 1, 1, 1, 1, 1, 1, 1, 1, 1, 1, 1, 0, 0, 0, 0, 0, 0, 0, 0, 0, 0, 0, 0, 0, 0, 0, 0, 0, 0, 0, 0, 0, 0, 0, 0, 0, 0, 0, 0, 0, 0, 0, 0, 0, 0, 0, 0, 0, 0, 0, 0, 0, 0, 0, 0, 0, 0, 0, 0, 0, 0, 0, 0, 0, 0, 0, 0, 0, 0, 0, 0, 0, 0, 0, 0, 0, 0, 0, 0, 0, 0, 0, 0, 0, 0, 0, 0, 0, 0, 0, 0, 0, 0, 0, 0, 0, 0, 0, 0, 0, 0, 0, 0, 0, 0, 0, 0, 0, 0, 0, 0, 0, 0, 0, 0, 0, 0, 0, 0, 0, 0, 0, 0, 0, 0, 0, 0, 0, 0, 0, 0])
me_cube_026.polygons.foreach_set('material_index', [0, 1, 1, 0, 0, 0, 0, 0, 1, 1, 1, 1, 0, 0, 0, 0, 0, 0, 0, 0, 0, 0, 1, 1, 0, 0, 0, 1, 1, 0, 1, 1, 1, 0, 0, 0, 0, 1, 1, 0, 0, 0, 0, 1, 0, 0, 1, 0, 0, 0, 0, 0, 0, 1, 0, 0, 0, 1, 0, 0, 1, 0, 0, 0, 0, 0, 0, 0, 0, 1, 1, 1, 1, 1, 1, 1, 1, 1, 1, 0, 0, 0, 1, 0, 1, 0, 0, 0, 0, 0, 0, 0, 0, 1, 1, 1, 0, 1, 1, 1, 0, 0, 0, 0, 0, 0, 0, 0, 0, 1, 1, 0, 0, 0, 0, 0, 1, 1, 1, 1, 0, 0, 0, 0, 0, 0, 0, 0, 0, 0, 1, 1, 0, 0, 0, 1, 1, 0, 1, 1, 1, 0, 0, 0, 0, 1, 1, 0, 0, 0, 0, 1, 0, 0, 1, 0, 0, 0, 0, 0, 0, 1, 0, 0, 0, 1, 0, 0, 1, 0, 0, 0, 0, 0, 0, 0, 0, 1, 1, 1, 1, 1, 1, 1, 1, 1, 1, 0, 0, 0, 1, 0, 1, 0, 0, 0, 0, 0, 0, 0, 0, 1, 1, 1, 0, 1, 1, 1, 0, 0, 0, 0, 0, 0, 0, 0, 1, 1, 1, 1, 1, 1, 1, 1, 3, 3, 3, 3, 3, 3, 3, 3, 3, 3, 3, 3, 3, 3, 3, 3, 3, 3, 3, 3, 3, 3, 3, 3, 3, 3, 3, 3, 3, 3, 3, 3, 3, 3, 3, 3, 3, 3, 3, 3, 3, 3, 3, 3, 3, 3, 3, 3, 3, 3, 3, 3, 3, 3, 3, 3, 3, 3, 3, 3, 3, 3, 3, 3, 3, 3, 3, 3, 3, 3, 3, 3, 3, 3, 3, 3, 3, 3, 3, 3, 3, 3, 3, 3, 3, 3, 3, 3, 3, 3, 3, 3, 3, 3, 3, 3, 3, 3, 3, 3, 3, 3, 3, 3, 3, 3, 3, 3, 3, 3, 3, 3, 3, 3, 3, 3, 3, 3, 3, 3, 0, 0, 0, 0, 0, 0, 0, 0, 0, 0, 0, 0, 0, 0, 0, 0, 0, 0, 0, 0, 0, 0, 0, 0, 0, 0, 0, 0, 0, 0, 0, 0, 0, 0, 0, 0, 0, 0, 0, 0, 0, 0, 0, 0, 0, 0, 0, 0, 0, 0, 0, 0, 0, 0, 0, 0, 0, 0, 0, 0, 0, 0, 0, 0, 0, 0, 0, 0, 0, 0, 0, 0, 0, 0, 0, 0, 0, 0, 0, 0, 3, 3, 3, 3, 3, 3, 3, 3, 3, 3, 3, 3, 3, 3, 3, 3, 3, 3, 3, 3, 3, 3, 3, 3, 3, 3, 3, 3, 3, 3, 3, 3, 3, 3, 3, 3, 3, 3, 3, 3, 3, 3, 3, 3, 3, 3, 3, 3, 3, 3, 3, 3, 3, 3, 3, 3, 3, 3, 3, 3, 3, 3, 3, 3, 3, 3, 3, 3, 3, 3, 3, 3, 3, 3, 3, 3, 3, 3, 3, 3, 3, 3, 3, 3, 3, 3, 3, 3, 3, 3, 3, 3, 3, 3, 3, 3, 3, 3, 3, 3, 3, 3, 3, 3, 3, 3, 3, 3, 3, 3, 3, 3, 3, 3, 3, 3, 3, 3, 3, 3, 0, 0, 0, 0, 0, 0, 0, 0, 0, 0, 0, 0, 0, 0, 0, 0, 0, 0, 0, 0, 0, 0, 0, 0, 0, 0, 0, 0, 0, 0, 0, 0, 0, 0, 0, 0, 0, 0, 0, 0, 0, 0, 0, 0, 0, 0, 0, 0, 0, 0, 0, 0, 0, 0, 0, 0, 0, 0, 0, 0, 0, 0, 0, 0, 0, 0, 0, 0, 0, 0, 0, 0, 0, 0, 0, 0, 0, 0, 0, 0, 0, 0, 0, 0, 0, 0, 0, 0, 0, 0, 0, 0, 0, 0, 0, 0, 0, 0, 0, 0, 0, 0, 0, 0, 0, 0, 0, 0, 0, 0, 0, 0, 0, 0, 0, 0, 0, 0, 0, 0])
me_cube_026.materials.append(mat_blobfish_main)
me_cube_026.materials.append(mat_blobfish_light)
me_cube_026.materials.append(mat_blobfish_dark)
me_cube_026.materials.append(mat_eyes)
me_cube_026.use_remesh_preserve_volume = False
me_cube_026.use_remesh_preserve_attributes = False
me_cube_026.use_mirror_vertex_groups = False
me_cube_026.update()
arm_armature = bpy.data.armatures.new('Armature')  # bones are not reproduced

# ---- objects
ob_fish_armature = bpy.data.objects.new('Fish_Armature', arm_armature)
ob_blobfish = bpy.data.objects.new('Blobfish', me_cube_026)

# ---- transforms, parenting, visibility, modifiers, constraints
ob_fish_armature.location = (0.0, 0.0, 0.0)
ob_fish_armature.lineart.crease_threshold = 0.0
ob_blobfish.parent = ob_fish_armature
ob_blobfish.location = (0.0, 0.0, 0.0)
ob_blobfish.lineart.crease_threshold = 0.0
_vg = ob_blobfish.vertex_groups.new(name='Main1')
for _i, _w in zip([1, 2, 4, 5, 7, 9, 10, 11, 12, 13, 14, 21, 22, 23, 24, 25, 26, 29, 30, 32, 33, 35, 36, 37, 38, 39, 40, 45, 46, 47, 48, 49, 52, 53, 54, 55, 58, 59, 60, 61, 62, 63, 66, 73, 74, 75, 76, 77, 78, 79, 80, 81, 82, 83, 84, 86, 87, 88, 89, 90, 91, 97, 98, 99, 100, 102, 104, 105, 106, 107, 108, 109, 110, 111, 112, 113, 114, 115, 126, 127, 128, 129, 130, 131, 132, 133, 137, 138, 141, 142, 143, 145, 146, 147, 148, 149, 150, 157, 158, 159, 160, 161, 165, 166, 167, 168, 169, 170, 173, 174, 175, 176, 177, 178, 179, 183, 192, 193, 194, 195, 196, 197, 198, 199, 200, 201, 202, 203, 204, 205, 206, 207, 208, 209, 210, 211, 230, 231, 232, 233, 234, 235, 236, 237, 238, 239, 240, 241, 242, 243, 244, 245, 246, 247, 248, 249, 250, 251, 252, 253, 254, 255, 256, 257, 258, 259, 260, 261, 262, 263, 264, 265, 266, 267, 268, 269, 270, 271, 272, 273, 274, 275, 276, 277, 278, 279, 280, 281, 282, 283, 284, 285, 286, 287, 288, 289, 290, 291, 292, 293, 294, 295, 296, 297, 298, 299, 300, 301, 302, 303, 304, 305, 306, 307, 308, 309, 310, 311, 312, 313, 314, 315, 316, 317, 318, 319, 320, 321, 322, 323, 324, 325, 326, 327, 328, 329, 330, 331, 332, 333, 334, 335, 336, 337, 338, 339, 340, 341, 342, 343, 344, 345, 346, 347, 348, 349, 350, 351, 352, 353, 354, 355, 356, 357, 358, 359, 360, 361, 362, 363, 364, 365, 366, 367, 368, 369, 370, 371, 372, 373, 374, 375, 376, 377, 378, 379, 380, 381, 382, 383, 384, 385, 386, 387, 388, 389, 390, 391, 392, 393, 394, 395, 396, 397, 398, 399, 400, 401, 402, 403, 404, 405, 406, 407, 408, 409, 410, 411, 412, 413, 414, 415, 416, 417, 418, 419, 420, 421, 422, 423, 424, 425, 426, 427, 428, 429, 430, 431, 432, 433, 434, 435, 436, 437, 438, 439, 440, 441, 442, 443, 444, 445, 446, 447, 448, 449, 450, 451, 452, 453, 454, 455, 456, 457, 458, 459, 460, 461, 462, 463, 464, 465, 466, 467, 468, 469, 470, 471, 472, 473, 474, 475, 476, 477, 478, 479, 480, 481, 482, 483, 484, 485, 486, 487, 488, 489, 490, 491, 492, 493, 494, 495, 496, 497, 498, 499, 500, 501, 502, 503, 504, 505, 506, 507, 508, 509, 510, 511, 512, 513, 514, 515, 516, 517, 518, 519, 520, 521, 522, 523, 524, 525, 526, 527, 528, 529, 530, 531, 532, 533, 534, 535, 536, 537, 538, 539, 540, 541, 542, 543, 544, 545, 546, 547, 548, 549, 550, 551, 552, 553, 554, 555, 556, 557, 558, 559, 560, 561, 562, 563, 564, 565, 566, 567, 568, 569, 570, 571, 572, 573, 574, 575, 576, 577, 578, 579, 580, 581, 582, 583, 584, 585, 586, 587, 588, 589, 590, 591, 592, 593, 594, 595, 596, 597, 598, 599, 600, 601, 602, 603, 604, 605, 606, 607, 608, 609, 610, 611, 612, 613, 614, 615, 616, 617, 618, 619, 620, 621, 622, 623, 624, 625, 626, 627, 628, 629, 630, 631, 632, 633, 634, 635, 636, 637, 638, 639, 640, 641, 642, 643, 644, 645, 646, 647, 648, 649, 650, 651], [0.2315, 0.6012, 0.07544, 0.06536, 0.2038, 0.0171, 0.06775, 0.2871, 0.5141, 0.6615, 0.6961, 0.2282, 0.08766, 0.1162, 0.02766, 0.4754, 0.836, 0.1339, 0.06249, 0.6726, 0.2115, 0.5104, 0.5384, 0.01865, 0.03722, 0.847, 0.7978, 0.1232, 0.1578, 0.01062, 0.3973, 0.892, 0.1161, 0.9291, 0.9403, 0.9221, 0.06268, 0.7349, 0.2098, 0.01222, 0.5501, 0.8639, 0.1152, 0.9668, 0.9826, 0.9559, 0.815, 0.6752, 0.9897, 0.9803, 0.9743, 0.9936, 0.9911, 0.9893, 0.9938, 0.2315, 0.8148, 0.2702, 0.3088, 0.7941, 0.6012, 0.08173, 0.06217, 0.07544, 0.06536, 0.2038, 0.009043, 0.02771, 0.0171, 0.06775, 0.2871, 0.5141, 0.6496, 0.6065, 0.8398, 0.8842, 0.6615, 0.6961, 0.2282, 0.08766, 0.1605, 0.1304, 0.1162, 0.02766, 0.4754, 0.836, 0.1339, 0.06249, 0.6726, 1.0, 0.2115, 0.5104, 0.5384, 0.01865, 0.03722, 0.847, 0.7978, 0.1232, 0.1578, 0.01062, 0.3973, 0.892, 0.1161, 0.9609, 0.9291, 0.9965, 0.9403, 0.9221, 0.06268, 0.7349, 0.9779, 0.2098, 0.01222, 0.5501, 0.8639, 0.1152, 0.9935, 0.9668, 0.9996, 0.9826, 0.9559, 0.815, 0.8689, 0.6752, 0.9897, 0.9965, 0.9803, 0.9743, 0.9976, 0.9936, 0.9977, 0.9911, 0.9893, 0.9969, 0.9974, 0.9938, 1.0, 1.0, 1.0, 1.0, 1.0, 1.0, 1.0, 1.0, 1.0, 1.0, 1.0, 1.0, 1.0, 1.0, 1.0, 1.0, 1.0, 1.0, 1.0, 1.0, 1.0, 1.0, 1.0, 1.0, 1.0, 1.0, 1.0, 1.0, 1.0, 1.0, 1.0, 1.0, 1.0, 1.0, 1.0, 1.0, 1.0, 1.0, 1.0, 1.0, 1.0, 1.0, 1.0, 1.0, 1.0, 1.0, 1.0, 1.0, 1.0, 1.0, 1.0, 1.0, 1.0, 1.0, 1.0, 1.0, 1.0, 1.0, 1.0, 1.0, 1.0, 1.0, 1.0, 1.0, 1.0, 1.0, 1.0, 1.0, 1.0, 1.0, 1.0, 1.0, 1.0, 1.0, 1.0, 1.0, 1.0, 1.0, 1.0, 1.0, 1.0, 1.0, 1.0, 1.0, 1.0, 1.0, 1.0, 1.0, 1.0, 1.0, 1.0, 1.0, 1.0, 1.0, 1.0, 1.0, 1.0, 1.0, 1.0, 1.0, 1.0, 1.0, 1.0, 1.0, 1.0, 1.0, 1.0, 1.0, 1.0, 1.0, 1.0, 1.0, 1.0, 1.0, 1.0, 1.0, 1.0, 1.0, 1.0, 1.0, 1.0, 1.0, 1.0, 1.0, 1.0, 1.0, 1.0, 1.0, 1.0, 1.0, 1.0, 1.0, 1.0, 1.0, 1.0, 1.0, 1.0, 1.0, 1.0, 1.0, 1.0, 1.0, 1.0, 1.0, 1.0, 1.0, 1.0, 1.0, 1.0, 1.0, 1.0, 1.0, 1.0, 1.0, 1.0, 1.0, 1.0, 1.0, 1.0, 1.0, 1.0, 1.0, 1.0, 1.0, 1.0, 1.0, 1.0, 1.0, 1.0, 1.0, 1.0, 1.0, 1.0, 1.0, 1.0, 1.0, 1.0, 1.0, 1.0, 1.0, 1.0, 1.0, 1.0, 1.0, 1.0, 1.0, 1.0, 1.0, 1.0, 1.0, 1.0, 1.0, 1.0, 1.0, 1.0, 1.0, 1.0, 1.0, 1.0, 1.0, 1.0, 1.0, 1.0, 1.0, 1.0, 1.0, 1.0, 1.0, 1.0, 1.0, 1.0, 1.0, 1.0, 1.0, 1.0, 1.0, 1.0, 1.0, 1.0, 1.0, 1.0, 1.0, 1.0, 1.0, 1.0, 1.0, 1.0, 1.0, 1.0, 1.0, 1.0, 1.0, 1.0, 1.0, 1.0, 1.0, 1.0, 1.0, 1.0, 1.0, 1.0, 1.0, 1.0, 1.0, 1.0, 1.0, 1.0, 1.0, 1.0, 1.0, 1.0, 1.0, 1.0, 1.0, 1.0, 1.0, 1.0, 1.0, 1.0, 1.0, 1.0, 1.0, 1.0, 1.0, 1.0, 1.0, 1.0, 1.0, 1.0, 1.0, 1.0, 1.0, 1.0, 1.0, 1.0, 1.0, 1.0, 1.0, 1.0, 1.0, 1.0, 1.0, 1.0, 1.0, 1.0, 1.0, 1.0, 1.0, 1.0, 1.0, 1.0, 1.0, 1.0, 1.0, 1.0, 1.0, 1.0, 1.0, 1.0, 1.0, 1.0, 1.0, 1.0, 1.0, 1.0, 1.0, 1.0, 1.0, 1.0, 1.0, 1.0, 1.0, 1.0, 1.0, 1.0, 1.0, 1.0, 1.0, 1.0, 1.0, 1.0, 1.0, 1.0, 1.0, 1.0, 1.0, 1.0, 1.0, 1.0, 1.0, 1.0, 1.0, 1.0, 1.0, 1.0, 1.0, 1.0, 1.0, 1.0, 1.0, 1.0, 1.0, 1.0, 1.0, 1.0, 1.0, 1.0, 1.0, 1.0, 1.0, 1.0, 1.0, 1.0, 1.0, 1.0, 1.0, 1.0, 1.0, 1.0, 1.0, 1.0, 1.0, 1.0, 1.0, 1.0, 1.0, 1.0, 1.0, 1.0, 1.0, 1.0, 1.0, 1.0, 1.0, 1.0, 1.0, 1.0, 1.0, 1.0, 1.0, 1.0, 1.0, 1.0, 1.0, 1.0, 1.0, 1.0, 1.0, 1.0, 1.0, 1.0, 1.0, 1.0, 1.0, 1.0, 1.0, 1.0, 1.0, 1.0, 1.0, 1.0, 1.0, 1.0, 1.0, 1.0, 1.0, 1.0, 1.0, 1.0, 1.0, 1.0, 1.0, 1.0, 1.0, 1.0, 1.0, 1.0, 1.0, 1.0, 1.0, 1.0, 1.0]): _vg.add([_i], _w, 'REPLACE')
_vg = ob_blobfish.vertex_groups.new(name='Main2')
for _i, _w in zip([0, 1, 2, 4, 5, 7, 8, 9, 10, 11, 12, 13, 14, 16, 17, 21, 22, 23, 24, 25, 26, 29, 30, 32, 33, 34, 35, 36, 37, 38, 39, 40, 45, 46, 47, 48, 49, 52, 53, 54, 55, 56, 58, 59, 60, 61, 62, 63, 66, 67, 68, 69, 70, 73, 75, 76, 77, 85, 86, 87, 88, 89, 90, 91, 93, 94, 97, 98, 99, 100, 102, 103, 104, 105, 106, 107, 108, 109, 110, 111, 112, 113, 114, 115, 119, 120, 126, 127, 128, 129, 130, 131, 132, 133, 137, 138, 141, 143, 144, 145, 146, 147, 148, 149, 150, 157, 158, 159, 160, 161, 165, 166, 167, 169, 170, 171, 173, 174, 176, 177, 178, 179, 183, 184, 185, 186, 187, 188, 189, 193, 196, 197, 198, 199], [0.1419, 0.703, 0.3792, 0.7279, 0.6891, 0.7133, 0.1728, 0.4871, 0.6503, 0.6475, 0.4423, 0.307, 0.2831, 0.1472, 0.2078, 0.6897, 0.72, 0.7439, 0.5744, 0.484, 0.1547, 0.7534, 0.681, 0.3068, 0.7184, 0.1233, 0.4422, 0.4222, 0.3775, 0.5989, 0.1423, 0.1839, 0.728, 0.7322, 0.3945, 0.5667, 0.1009, 0.7539, 0.06656, 0.05568, 0.07284, 0.1255, 0.6807, 0.2454, 0.7165, 0.4059, 0.4171, 0.1255, 0.7509, 0.01472, 0.03509, 0.03738, 0.06014, 0.01215, 0.03245, 0.1689, 0.2965, 0.1419, 0.703, 0.1679, 0.6592, 0.6254, 0.1886, 0.3792, 0.1131, 0.1409, 0.6674, 0.6442, 0.7279, 0.6891, 0.7133, 0.1728, 0.3123, 0.3808, 0.4871, 0.6503, 0.6475, 0.4423, 0.3167, 0.3575, 0.1457, 0.1069, 0.307, 0.2831, 0.1472, 0.2078, 0.6897, 0.72, 0.7135, 0.726, 0.7439, 0.5744, 0.484, 0.1547, 0.7534, 0.681, 0.3068, 0.7184, 0.1233, 0.4422, 0.4222, 0.3775, 0.5989, 0.1423, 0.1839, 0.728, 0.7322, 0.3945, 0.5667, 0.1009, 0.7539, 0.02252, 0.06656, 0.05568, 0.07284, 0.1255, 0.6807, 0.2454, 0.7165, 0.4059, 0.4171, 0.1255, 0.7509, 0.01472, 0.03498, 0.05747, 0.03509, 0.03738, 0.06014, 0.01215, 0.03245, 0.1689, 0.1194, 0.2965]): _vg.add([_i], _w, 'REPLACE')
_vg = ob_blobfish.vertex_groups.new(name='Main3')
for _i, _w in zip([0, 1, 4, 5, 7, 8, 9, 10, 11, 12, 13, 16, 17, 21, 22, 23, 24, 25, 27, 29, 30, 33, 34, 35, 36, 37, 38, 41, 42, 45, 46, 47, 48, 52, 56, 58, 60, 61, 62, 66, 67, 68, 69, 70, 71, 72, 85, 86, 88, 89, 93, 94, 97, 98, 99, 100, 102, 103, 104, 105, 106, 107, 108, 109, 110, 111, 114, 116, 117, 119, 120, 126, 127, 128, 129, 130, 131, 132, 134, 137, 138, 143, 144, 145, 146, 147, 148, 151, 152, 157, 158, 159, 160, 165, 171, 173, 176, 177, 178, 183, 184, 185, 186, 187, 188, 189, 190, 191, 652, 653, 654, 655, 656, 657, 658, 659, 660, 661, 662, 663, 664, 665, 666, 667, 668, 669, 670, 671, 672, 673, 674, 675, 676, 677, 678, 679, 680, 681, 682, 683, 684, 685, 686, 687, 688, 689, 690, 691, 692, 693, 694, 695, 696, 697, 698, 699, 700, 701, 702, 703, 704, 705, 706, 707, 708, 709, 710, 711, 712, 713, 714], [0.6062, 0.05154, 0.1522, 0.2017, 0.06832, 0.5732, 0.3896, 0.236, 0.05064, 0.02168, 0.002175, 0.5881, 0.526, 0.06822, 0.1459, 0.1154, 0.2959, 0.01378, 0.0048, 0.08806, 0.2104, 0.05687, 0.603, 0.02847, 0.01151, 0.4961, 0.2651, 0.02307, 0.02646, 0.1242, 0.08441, 0.478, 0.008242, 0.1058, 0.6043, 0.2115, 0.06033, 0.4691, 0.003525, 0.1097, 0.1431, 0.1427, 0.1963, 0.1879, 0.08566, 0.1024, 0.6062, 0.05154, 0.05898, 0.05199, 0.5994, 0.5709, 0.2003, 0.2457, 0.1522, 0.2017, 0.06832, 0.5732, 0.5499, 0.4707, 0.3896, 0.236, 0.05064, 0.02168, 0.006104, 0.006608, 0.002175, 0.03359, 0.03638, 0.5881, 0.526, 0.06822, 0.1459, 0.09997, 0.12, 0.1154, 0.2959, 0.01378, 0.0048, 0.08806, 0.2104, 0.05687, 0.603, 0.02847, 0.01151, 0.4961, 0.2651, 0.02307, 0.02646, 0.1242, 0.08441, 0.478, 0.008242, 0.1058, 0.6043, 0.2115, 0.06033, 0.4691, 0.003525, 0.1097, 0.1431, 0.2004, 0.1933, 0.1427, 0.1963, 0.1879, 0.08566, 0.1024, 1.0, 1.0, 1.0, 1.0, 1.0, 1.0, 1.0, 1.0, 1.0, 1.0, 1.0, 1.0, 1.0, 1.0, 1.0, 1.0, 1.0, 1.0, 1.0, 1.0, 1.0, 1.0, 1.0, 1.0, 1.0, 1.0, 1.0, 1.0, 1.0, 1.0, 1.0, 1.0, 1.0, 1.0, 1.0, 1.0, 1.0, 1.0, 1.0, 1.0, 1.0, 1.0, 1.0, 1.0, 1.0, 1.0, 1.0, 1.0, 1.0, 1.0, 1.0, 1.0, 1.0, 1.0, 1.0, 1.0, 1.0, 1.0, 1.0, 1.0, 1.0, 1.0, 1.0]): _vg.add([_i], _w, 'REPLACE')
_vg = ob_blobfish.vertex_groups.new(name='Main4')
for _i, _w in zip([0, 4, 5, 8, 9, 10, 15, 16, 17, 19, 20, 22, 24, 27, 30, 34, 37, 38, 41, 42, 47, 50, 56, 58, 61, 64, 67, 68, 69, 70, 71, 72, 85, 92, 93, 94, 96, 97, 98, 99, 100, 103, 104, 105, 106, 107, 116, 117, 118, 119, 120, 124, 125, 127, 131, 134, 138, 144, 147, 148, 151, 152, 159, 162, 171, 173, 177, 180, 184, 185, 186, 187, 188, 189, 190, 191], [0.1979, 0.02141, 0.02114, 0.1951, 0.07318, 0.02366, 0.1169, 0.2002, 0.1961, 0.0131, 0.005582, 0.02345, 0.07329, 0.1227, 0.0253, 0.2225, 0.07375, 0.07295, 0.1361, 0.1414, 0.08001, 0.09079, 0.2177, 0.02376, 0.0772, 0.099, 0.6772, 0.6557, 0.5913, 0.5761, 0.7761, 0.7442, 0.1979, 0.02472, 0.2159, 0.2113, 0.01643, 0.02877, 0.02573, 0.02141, 0.02114, 0.1951, 0.08493, 0.08489, 0.07318, 0.02366, 0.137, 0.1425, 0.1169, 0.2002, 0.1961, 0.0131, 0.005582, 0.02345, 0.07329, 0.1227, 0.0253, 0.2225, 0.07375, 0.07295, 0.1361, 0.1414, 0.08001, 0.09079, 0.2177, 0.02376, 0.0772, 0.099, 0.6772, 0.57, 0.556, 0.6557, 0.5913, 0.5761, 0.7761, 0.7442]): _vg.add([_i], _w, 'REPLACE')
_vg = ob_blobfish.vertex_groups.new(name='Main5')
for _i, _w in zip([0, 3, 6, 8, 15, 16, 17, 18, 19, 20, 27, 28, 31, 34, 41, 42, 43, 44, 50, 51, 56, 57, 64, 65, 67, 68, 69, 70, 71, 72, 85, 92, 93, 94, 95, 96, 101, 103, 116, 117, 118, 119, 120, 121, 122, 123, 124, 125, 134, 135, 136, 139, 140, 144, 151, 152, 153, 154, 156, 162, 163, 164, 171, 172, 180, 181, 184, 185, 186, 187, 188, 189, 190, 191], [0.02173, 0.1418, 0.1521, 0.02604, 0.7124, 0.03623, 0.03885, 0.05849, 0.251, 0.2477, 0.6884, 0.06233, 0.08394, 0.02008, 0.6799, 0.6582, 0.1021, 0.106, 0.7701, 0.007957, 0.0217, 0.09834, 0.7511, 0.02493, 0.1209, 0.1275, 0.1373, 0.1396, 0.09922, 0.1089, 0.02173, 0.4639, 0.051, 0.05201, 0.1418, 0.484, 0.1521, 0.02604, 0.6762, 0.6535, 0.7124, 0.03623, 0.03885, 0.2376, 0.2302, 0.05849, 0.251, 0.2477, 0.6884, 0.06233, 0.146, 0.08394, 0.0731, 0.02008, 0.6799, 0.6582, 0.1021, 0.106, 0.06147, 0.7701, 0.007957, 0.1493, 0.0217, 0.09834, 0.7511, 0.02493, 0.1209, 0.1528, 0.1539, 0.1275, 0.1373, 0.1396, 0.09922, 0.1089]): _vg.add([_i], _w, 'REPLACE')
_vg = ob_blobfish.vertex_groups.new(name='Main6')
for _i, _w in zip([3, 6, 15, 18, 19, 20, 27, 28, 31, 41, 42, 43, 44, 50, 51, 57, 64, 65, 68, 69, 70, 92, 95, 96, 101, 116, 117, 118, 121, 122, 123, 124, 125, 134, 135, 136, 139, 140, 151, 152, 153, 154, 155, 156, 162, 163, 164, 172, 180, 181, 182, 185, 186, 187, 188, 189, 212, 213, 214, 215, 216, 217, 218, 219, 220, 221, 222, 223, 224, 225, 226, 227, 228, 229], [0.8362, 0.8208, 0.1399, 0.9332, 0.7064, 0.7155, 0.1529, 0.9275, 0.903, 0.1387, 0.1495, 0.8836, 0.8769, 0.1221, 0.9665, 0.8863, 0.1296, 0.957, 0.006567, 0.005175, 0.0127, 0.4848, 0.8362, 0.4712, 0.8208, 0.1351, 0.1466, 0.1399, 0.7378, 0.7416, 0.9332, 0.7064, 0.7155, 0.1529, 0.9275, 0.8375, 0.903, 0.9182, 0.1387, 0.1495, 0.8836, 0.8769, 0.9993, 0.9298, 0.1221, 0.9665, 0.831, 0.8863, 0.1296, 0.957, 0.9732, 0.01112, 0.01899, 0.006567, 0.005175, 0.0127, 1.0, 1.0, 1.0, 1.0, 1.0, 1.0, 1.0, 1.0, 1.0, 1.0, 1.0, 1.0, 1.0, 1.0, 1.0, 1.0, 1.0, 1.0]): _vg.add([_i], _w, 'REPLACE')
_m = ob_blobfish.modifiers.new('Armature', 'ARMATURE')
_m.object = ob_fish_armature

# ---- collection membership
col_collection_1.objects.link(ob_fish_armature)
col_collection_1.objects.link(ob_blobfish)

# ---- scene / render settings (as saved in the file)
scene.frame_start = 1; scene.frame_end = 55; scene.frame_set(16)
scene.render.engine = 'CYCLES'
scene.render.resolution_x = 1000
scene.render.resolution_y = 1000
scene.render.dither_intensity = 0.0
scene.cycles.samples = 200
scene.cycles.sampling_pattern = 'TABULATED_SOBOL'
scene.cycles.light_sampling_threshold = 0.0
scene.cycles.use_adaptive_sampling = False
scene.cycles.use_light_tree = False
scene.cycles.caustics_reflective = False
scene.cycles.caustics_refractive = False
scene.cycles.blur_glossy = 0.0
scene.cycles.max_bounces = 2
scene.cycles.pixel_filter_type = 'GAUSSIAN'
scene.cycles.sample_clamp_indirect = 0.0
scene.view_settings.view_transform = 'Standard'
bpy.context.view_layer.update()

# ---- added for rendering (the .blend has no active camera): camera
cam_auto = bpy.data.cameras.new('AutoCamera')
cam_auto.lens = 50.0
cam_auto.sensor_width = 36.0
cam_auto.clip_end = 1000.0
ob_auto_camera = bpy.data.objects.new('AutoCamera', cam_auto)
scene.collection.objects.link(ob_auto_camera)
ob_auto_camera.location = (5.42626, -6.40406, 4.42207)
ob_auto_camera.rotation_euler = (1.09748, -7.21219e-08, 0.694738)
scene.camera = ob_auto_camera
bpy.context.view_layer.update()
